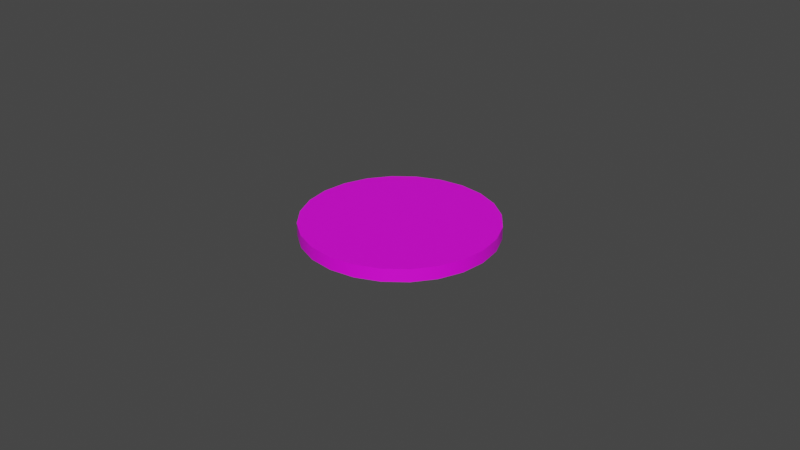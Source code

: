 # Source: button.blend  (saved by Blender 2.93.20; exported with 4.5.12 LTS)
import bpy
from mathutils import Matrix  # noqa: F401  (used for matrix-valued properties, if any)

bpy.ops.wm.read_factory_settings(use_empty=True)
scene = bpy.context.scene
scene.name = 'Scene'

# ---- collections
col_collection = bpy.data.collections.new('Collection'); scene.collection.children.link(col_collection)

# ---- images (referenced by path relative to the original .blend; pixels are not part of the script)
import os
ASSET_DIR = os.environ.get("B2B_ASSET_DIR", "")  # directory of the original .blend (textures are referenced by path, not embedded)
HERE = os.path.dirname(os.path.abspath(__file__))  # packed textures are extracted next to this script under _unpacked/

def load_image(name, relpath, width, height, colorspace="sRGB"):
    """Load a texture the original file referenced (path relative to the .blend, or extracted next to this script)."""
    p = next((c for c in (os.path.join(HERE, relpath), os.path.join(ASSET_DIR, relpath)) if relpath and os.path.exists(c)), "")
    if p:
        img = bpy.data.images.load(p, check_existing=True)
        img.name = name
    else:  # same state as the original file: an image datablock whose file is absent (Cycles renders it pink)
        img = bpy.data.images.new(name, width, height)
        img.source = "FILE"
        img.filepath = "//" + (relpath or name)
    img.colorspace_settings.name = colorspace
    return img
img_smallblind_png = load_image('smallblind.png', 'Textures/smallblind.png', 1024, 1024, 'sRGB')

# ---- materials (node trees are filled in below, after node groups)
mat_material_001 = bpy.data.materials.new('Material.001')
mat_material_001.use_transparent_shadow = False

# ---- node groups
ng_auto_smooth = bpy.data.node_groups.new('Auto Smooth', 'GeometryNodeTree')
_s = ng_auto_smooth.interface.new_socket(name='Geometry', in_out='OUTPUT', socket_type='NodeSocketGeometry')
_s = ng_auto_smooth.interface.new_socket(name='Geometry', in_out='INPUT', socket_type='NodeSocketGeometry')
_s = ng_auto_smooth.interface.new_socket(name='Angle', in_out='INPUT', socket_type='NodeSocketFloat')
_s.subtype = 'ANGLE'
_s.min_value = 0.0
_s.max_value = 3.142
ng_auto_smooth.is_modifier = True
_N = ng_auto_smooth.nodes; _L = ng_auto_smooth.links
n0 = _N.new('NodeGroupOutput'); n0.name = 'Group Output'; n0.location = (480, -100)
n1 = _N.new('NodeGroupInput'); n1.name = 'Group Input'; n1.location = (-420, -300)
n2 = _N.new('NodeGroupInput'); n2.name = 'Group Input.001'; n2.location = (-60, -100)
n3 = _N.new('GeometryNodeSetShadeSmooth'); n3.name = 'Set Shade Smooth'; n3.location = (120, -100)
n3.domain = 'EDGE'
n4 = _N.new('GeometryNodeSetShadeSmooth'); n4.name = 'Set Shade Smooth.001'; n4.location = (300, -100)
n5 = _N.new('GeometryNodeInputMeshEdgeAngle'); n5.name = 'Edge Angle'; n5.location = (-420, -220)
n6 = _N.new('GeometryNodeInputEdgeSmooth'); n6.name = 'Is Edge Smooth'; n6.location = (-60, -160)
n7 = _N.new('GeometryNodeInputShadeSmooth'); n7.name = 'Is Face Smooth'; n7.location = (-240, -340)
n8 = _N.new('FunctionNodeBooleanMath'); n8.name = 'Boolean Math'; n8.location = (-60, -220)
n9 = _N.new('FunctionNodeCompare'); n9.name = 'Compare'; n9.location = (-240, -180)
n9.operation = 'LESS_EQUAL'
_L.new(n5.outputs[0], n9.inputs[0])
_L.new(n4.outputs[0], n0.inputs[0])
_L.new(n1.outputs[1], n9.inputs[1])
_L.new(n9.outputs[0], n8.inputs[0])
_L.new(n7.outputs[0], n8.inputs[1])
_L.new(n2.outputs[0], n3.inputs[0])
_L.new(n6.outputs[0], n3.inputs[1])
_L.new(n3.outputs[0], n4.inputs[0])
_L.new(n8.outputs[0], n3.inputs[2])
n0.is_active_output = True

# ---- material node trees
mat_material_001.use_nodes = True; mat_material_001.node_tree.nodes.clear()
_N = mat_material_001.node_tree.nodes; _L = mat_material_001.node_tree.links
n0 = _N.new('ShaderNodeBsdfPrincipled'); n0.name = 'Principled BSDF'; n0.location = (10, 300)
n0.distribution = 'GGX'
n0.subsurface_method = 'BURLEY'
n0.inputs[3].default_value = 1.45
n0.inputs[27].default_value = (0.0, 0.0, 0.0, 1.0)
n0.inputs[28].default_value = 1.0
n1 = _N.new('ShaderNodeOutputMaterial'); n1.name = 'Material Output'; n1.location = (300, 300)
n2 = _N.new('ShaderNodeTexImage'); n2.name = 'Image Texture'; n2.location = (-280, 280)
n2.image = img_smallblind_png
_L.new(n0.outputs[0], n1.inputs[0])
_L.new(n2.outputs[0], n0.inputs[0])
n1.is_active_output = True

# ---- world
world_world = bpy.data.worlds.new('World'); scene.world = world_world
world_world.use_nodes = True; world_world.node_tree.nodes.clear()
_N = world_world.node_tree.nodes; _L = world_world.node_tree.links
n0 = _N.new('ShaderNodeOutputWorld'); n0.name = 'World Output'; n0.location = (300, 300)
n1 = _N.new('ShaderNodeBackground'); n1.name = 'Background'; n1.location = (10, 300)
n1.inputs[0].default_value = (0.05088, 0.05088, 0.05088, 1.0)
_L.new(n1.outputs[0], n0.inputs[0])
n0.is_active_output = True
world_world.color = (0.05088, 0.05088, 0.05088)
world_world.use_sun_shadow = False
world_world.sun_shadow_jitter_overblur = 0.0

# ---- meshes
me_cylinder = bpy.data.meshes.new('Cylinder')
me_cylinder.from_pydata([(0.0, 0.03, -0.002), (0.0, 0.03, 0.002), (0.007765, 0.02898, -0.002), (0.007765, 0.02898, 0.002), (0.015, 0.02598, -0.002), (0.015, 0.02598, 0.002), (0.02121, 0.02121, -0.002), (0.02121, 0.02121, 0.002), (0.02598, 0.015, -0.002), (0.02598, 0.015, 0.002), (0.02898, 0.007765, -0.002), (0.02898, 0.007765, 0.002), (0.03, -1.311e-09, -0.002), (0.03, -1.311e-09, 0.002), (0.02898, -0.007765, -0.002), (0.02898, -0.007765, 0.002), (0.02598, -0.015, -0.002), (0.02598, -0.015, 0.002), (0.02121, -0.02121, -0.002), (0.02121, -0.02121, 0.002), (0.015, -0.02598, -0.002), (0.015, -0.02598, 0.002), (0.007765, -0.02898, -0.002), (0.007765, -0.02898, 0.002), (-2.623e-09, -0.03, -0.002), (-2.623e-09, -0.03, 0.002), (-0.007765, -0.02898, -0.002), (-0.007765, -0.02898, 0.002), (-0.015, -0.02598, -0.002), (-0.015, -0.02598, 0.002), (-0.02121, -0.02121, -0.002), (-0.02121, -0.02121, 0.002), (-0.02598, -0.015, -0.002), (-0.02598, -0.015, 0.002), (-0.02898, -0.007765, -0.002), (-0.02898, -0.007765, 0.002), (-0.03, 3.577e-10, -0.002), (-0.03, 3.577e-10, 0.002), (-0.02898, 0.007765, -0.002), (-0.02898, 0.007765, 0.002), (-0.02598, 0.015, -0.002), (-0.02598, 0.015, 0.002), (-0.02121, 0.02121, -0.002), (-0.02121, 0.02121, 0.002), (-0.015, 0.02598, -0.002), (-0.015, 0.02598, 0.002), (-0.007765, 0.02898, -0.002), (-0.007765, 0.02898, 0.002)], [], [(0, 1, 3, 2), (2, 3, 5, 4), (4, 5, 7, 6), (6, 7, 9, 8), (8, 9, 11, 10), (10, 11, 13, 12), (12, 13, 15, 14), (14, 15, 17, 16), (16, 17, 19, 18), (18, 19, 21, 20), (20, 21, 23, 22), (22, 23, 25, 24), (24, 25, 27, 26), (26, 27, 29, 28), (28, 29, 31, 30), (30, 31, 33, 32), (32, 33, 35, 34), (34, 35, 37, 36), (36, 37, 39, 38), (38, 39, 41, 40), (40, 41, 43, 42), (42, 43, 45, 44), (3, 1, 47, 45, 43, 41, 39, 37, 35, 33, 31, 29, 27, 25, 23, 21, 19, 17, 15, 13, 11, 9, 7, 5), (44, 45, 47, 46), (46, 47, 1, 0), (0, 2, 4, 6, 8, 10, 12, 14, 16, 18, 20, 22, 24, 26, 28, 30, 32, 34, 36, 38, 40, 42, 44, 46)])
me_cylinder.polygons.foreach_set('use_smooth', [True] * 26)
_uv = me_cylinder.uv_layers.new(name='UVMap')
_uv.uv.foreach_set('vector', [0.5, 0.972, 0.5, 0.972, 0.6222, 0.9559, 0.6222, 0.9559, 0.6222, 0.9559, 0.6222, 0.9559, 0.736, 0.9088, 0.736, 0.9088, 0.736, 0.9088, 0.736, 0.9088, 0.8338, 0.8338, 0.8338, 0.8338, 0.8338, 0.8338, 0.8338, 0.8338, 0.9088, 0.736, 0.9088, 0.736, 0.9088, 0.736, 0.9088, 0.736, 0.9559, 0.6222, 0.9559, 0.6222, 0.9559, 0.6222, 0.9559, 0.6222, 0.972, 0.5, 0.972, 0.5, 0.972, 0.5, 0.972, 0.5, 0.9559, 0.3778, 0.9559, 0.3778, 0.9559, 0.3778, 0.9559, 0.3778, 0.9088, 0.264, 0.9088, 0.264, 0.9088, 0.264, 0.9088, 0.264, 0.8338, 0.1662, 0.8338, 0.1662, 0.8338, 0.1662, 0.8338, 0.1662, 0.736, 0.09121, 0.736, 0.09121, 0.736, 0.09121, 0.736, 0.09121, 0.6222, 0.04406, 0.6222, 0.04406, 0.6222, 0.04406, 0.6222, 0.04406, 0.5, 0.02797, 0.5, 0.02797, 0.5, 0.02797, 0.5, 0.02797, 0.3778, 0.04406, 0.3778, 0.04406, 0.3778, 0.04406, 0.3778, 0.04406, 0.264, 0.09121, 0.264, 0.09121, 0.264, 0.09121, 0.264, 0.09121, 0.1662, 0.1662, 0.1662, 0.1662, 0.1662, 0.1662, 0.1662, 0.1662, 0.09121, 0.264, 0.09121, 0.264, 0.09121, 0.264, 0.09121, 0.264, 0.04406, 0.3778, 0.04406, 0.3778, 0.04406, 0.3778, 0.04406, 0.3778, 0.02797, 0.5, 0.02797, 0.5, 0.02797, 0.5, 0.02797, 0.5, 0.04406, 0.6222, 0.04406, 0.6222, 0.04406, 0.6222, 0.04406, 0.6222, 0.09121, 0.736, 0.09121, 0.736, 0.09121, 0.736, 0.09121, 0.736, 0.1662, 0.8338, 0.1662, 0.8338, 0.1662, 0.8338, 0.1662, 0.8338, 0.264, 0.9088, 0.264, 0.9088, 0.6222, 0.9559, 0.5, 0.972, 0.3778, 0.9559, 0.264, 0.9088, 0.1662, 0.8338, 0.09121, 0.736, 0.04406, 0.6222, 0.02797, 0.5, 0.04406, 0.3778, 0.09121, 0.264, 0.1662, 0.1662, 0.264, 0.09121, 0.3778, 0.04406, 0.5, 0.02797, 0.6222, 0.04406, 0.736, 0.09121, 0.8338, 0.1662, 0.9088, 0.264, 0.9559, 0.3778, 0.972, 0.5, 0.9559, 0.6222, 0.9088, 0.736, 0.8338, 0.8338, 0.736, 0.9088, 0.264, 0.9088, 0.264, 0.9088, 0.3778, 0.9559, 0.3778, 0.9559, 0.3778, 0.9559, 0.3778, 0.9559, 0.5, 0.972, 0.5, 0.972, 0.5, 0.972, 0.6222, 0.9559, 0.736, 0.9088, 0.8338, 0.8338, 0.9088, 0.736, 0.9559, 0.6222, 0.972, 0.5, 0.9559, 0.3778, 0.9088, 0.264, 0.8338, 0.1662, 0.736, 0.09121, 0.6222, 0.04406, 0.5, 0.02797, 0.3778, 0.04406, 0.264, 0.09121, 0.1662, 0.1662, 0.09121, 0.264, 0.04406, 0.3778, 0.02797, 0.5, 0.04406, 0.6222, 0.09121, 0.736, 0.1662, 0.8338, 0.264, 0.9088, 0.3778, 0.9559])
me_cylinder.materials.append(mat_material_001)
me_cylinder.use_remesh_fix_poles = True
me_cylinder.use_remesh_preserve_attributes = False
me_cylinder.update()

# ---- objects
ob_cylinder = bpy.data.objects.new('Cylinder', me_cylinder)

# ---- transforms, parenting, visibility, modifiers, constraints
ob_cylinder.location = (0.0, 0.0, 0.0)
_m = ob_cylinder.modifiers.new('Auto Smooth', 'NODES')
_m.node_group = ng_auto_smooth
_gi = [s.identifier for s in ng_auto_smooth.interface.items_tree if s.item_type == 'SOCKET' and s.in_out == 'INPUT']
_m[_gi[1]] = 0.5236  # Angle

# ---- collection membership
col_collection.objects.link(ob_cylinder)

# ---- scene / render settings (as saved in the file)
scene.frame_start = 1; scene.frame_end = 250; scene.frame_set(1)
scene.render.engine = 'BLENDER_EEVEE_NEXT'
scene.cycles.use_denoising = False
scene.cycles.samples = 128
scene.cycles.sampling_pattern = 'TABULATED_SOBOL'
scene.cycles.use_adaptive_sampling = False
scene.cycles.use_light_tree = False
scene.view_settings.view_transform = 'Filmic'
bpy.context.view_layer.update()

# ---- added for rendering (the .blend has no active camera and no usable light): camera, sun
cam_auto = bpy.data.cameras.new('AutoCamera')
cam_auto.lens = 50.0
cam_auto.sensor_width = 36.0
cam_auto.clip_end = 1000.0
ob_auto_camera = bpy.data.objects.new('AutoCamera', cam_auto)
scene.collection.objects.link(ob_auto_camera)
ob_auto_camera.location = (0.185045, -0.222054, 0.148036)
ob_auto_camera.rotation_euler = (1.09748, -7.21219e-08, 0.694738)
scene.camera = ob_auto_camera
light_auto_sun = bpy.data.lights.new('AutoSun', 'SUN')
light_auto_sun.energy = 3.0
light_auto_sun.angle = 0.0523599
ob_auto_sun = bpy.data.objects.new('AutoSun', light_auto_sun)
scene.collection.objects.link(ob_auto_sun)
ob_auto_sun.rotation_euler = (0.872665, 0.174533, 0.523599)
bpy.context.view_layer.update()
